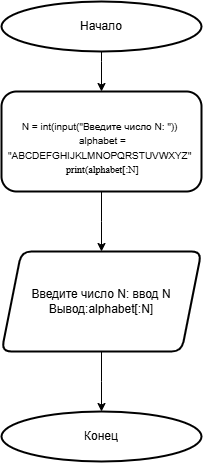

The diagram above was exported from draw.io. Its source (the exported page's mxGraphModel, read from the mxfile embedded in the PNG):
<mxGraphModel dx="1297" dy="465" grid="1" gridSize="10" guides="1" tooltips="1" connect="1" arrows="1" fold="1" page="1" pageScale="1" pageWidth="827" pageHeight="1169" math="0" shadow="0">
  <root>
    <mxCell id="0" />
    <mxCell id="1" parent="0" />
    <mxCell id="Ilc-5Mjwx2oqAtOFsHu_-3" value="" style="edgeStyle=orthogonalEdgeStyle;rounded=0;orthogonalLoop=1;jettySize=auto;html=1;" edge="1" parent="1" source="Ilc-5Mjwx2oqAtOFsHu_-1" target="Ilc-5Mjwx2oqAtOFsHu_-2">
      <mxGeometry relative="1" as="geometry">
        <Array as="points">
          <mxPoint x="120" y="90" />
          <mxPoint x="120" y="90" />
        </Array>
      </mxGeometry>
    </mxCell>
    <mxCell id="Ilc-5Mjwx2oqAtOFsHu_-1" value="Начало" style="strokeWidth=2;html=1;shape=mxgraph.flowchart.start_1;whiteSpace=wrap;" vertex="1" parent="1">
      <mxGeometry x="20" y="30" width="200" height="50" as="geometry" />
    </mxCell>
    <mxCell id="Ilc-5Mjwx2oqAtOFsHu_-5" value="" style="edgeStyle=orthogonalEdgeStyle;rounded=0;orthogonalLoop=1;jettySize=auto;html=1;" edge="1" parent="1" source="Ilc-5Mjwx2oqAtOFsHu_-2" target="Ilc-5Mjwx2oqAtOFsHu_-4">
      <mxGeometry relative="1" as="geometry">
        <Array as="points">
          <mxPoint x="120" y="250" />
          <mxPoint x="120" y="250" />
        </Array>
      </mxGeometry>
    </mxCell>
    <mxCell id="Ilc-5Mjwx2oqAtOFsHu_-2" value="&lt;p style=&quot;margin-bottom:0cm;mso-add-space:auto;&lt;br/&gt;line-height:normal&quot; class=&quot;MsoListParagraphCxSpFirst&quot;&gt;&lt;font style=&quot;font-size: 10px;&quot;&gt;&lt;span style=&quot;&quot; lang=&quot;EN-US&quot;&gt;N&lt;/span&gt; = &lt;span style=&quot;&quot; lang=&quot;EN-US&quot;&gt;int&lt;/span&gt;(&lt;span style=&quot;&quot; lang=&quot;EN-US&quot;&gt;input&lt;/span&gt;(&quot;Введите число &lt;span style=&quot;&quot; lang=&quot;EN-US&quot;&gt;N&lt;/span&gt;: &quot;))&amp;nbsp; &amp;nbsp;&lt;/font&gt;&lt;span style=&quot;font-size: 10px; background-color: initial;&quot;&gt;а&lt;/span&gt;&lt;span style=&quot;font-size: 10px; background-color: initial;&quot; lang=&quot;EN-US&quot;&gt;lphabet&lt;/span&gt;&lt;span style=&quot;font-size: 10px; background-color: initial;&quot;&gt;&amp;nbsp;= &quot;&lt;/span&gt;&lt;span style=&quot;font-size: 10px; background-color: initial;&quot; lang=&quot;EN-US&quot;&gt;ABCDEFGHIJKLMNOPQRSTUVWXYZ&quot;&amp;nbsp; &amp;nbsp;&lt;/span&gt;&lt;span style=&quot;font-size: 10px; background-color: initial; font-family: &amp;quot;Times New Roman&amp;quot;, serif;&quot;&gt;print(alphabet[:N]&lt;/span&gt;&lt;/p&gt;" style="rounded=1;whiteSpace=wrap;html=1;strokeWidth=2;" vertex="1" parent="1">
      <mxGeometry x="20" y="120" width="200" height="100" as="geometry" />
    </mxCell>
    <mxCell id="Ilc-5Mjwx2oqAtOFsHu_-4" value="Введите число N: ввод N&lt;div&gt;Вывод:alphabet[:N]&lt;/div&gt;" style="shape=parallelogram;perimeter=parallelogramPerimeter;whiteSpace=wrap;html=1;fixedSize=1;rounded=1;strokeWidth=2;" vertex="1" parent="1">
      <mxGeometry x="20" y="280" width="200" height="100" as="geometry" />
    </mxCell>
    <mxCell id="Ilc-5Mjwx2oqAtOFsHu_-6" value="Конец" style="strokeWidth=2;html=1;shape=mxgraph.flowchart.start_1;whiteSpace=wrap;" vertex="1" parent="1">
      <mxGeometry x="20" y="440" width="200" height="50" as="geometry" />
    </mxCell>
    <mxCell id="Ilc-5Mjwx2oqAtOFsHu_-13" value="" style="edgeStyle=orthogonalEdgeStyle;rounded=0;orthogonalLoop=1;jettySize=auto;html=1;exitX=0.5;exitY=1;exitDx=0;exitDy=0;entryX=0.5;entryY=0;entryDx=0;entryDy=0;entryPerimeter=0;" edge="1" parent="1" source="Ilc-5Mjwx2oqAtOFsHu_-4" target="Ilc-5Mjwx2oqAtOFsHu_-6">
      <mxGeometry relative="1" as="geometry">
        <mxPoint x="140" y="410" as="sourcePoint" />
        <mxPoint x="140" y="470" as="targetPoint" />
        <Array as="points">
          <mxPoint x="120" y="410" />
          <mxPoint x="120" y="410" />
        </Array>
      </mxGeometry>
    </mxCell>
  </root>
</mxGraphModel>